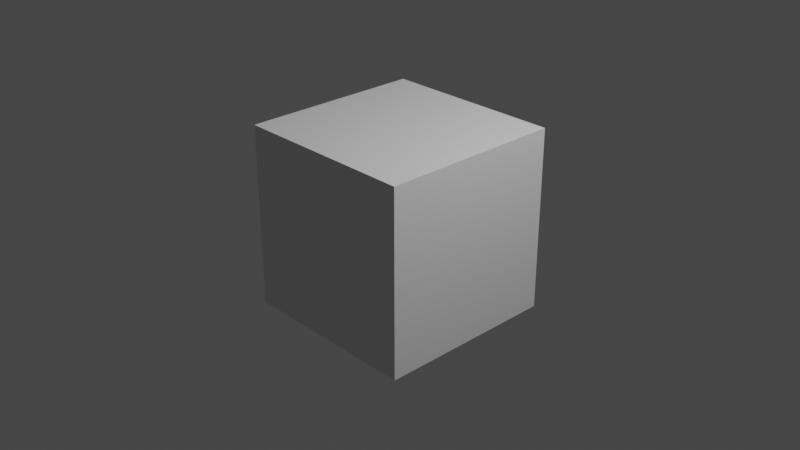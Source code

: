 # Source: Chapter37Start.blend  (saved by Blender 3.3.6; exported with 4.5.12 LTS)
import bpy
from mathutils import Matrix  # noqa: F401  (used for matrix-valued properties, if any)

bpy.ops.wm.read_factory_settings(use_empty=True)
scene = bpy.context.scene
scene.name = 'Scene'

# ---- collections
col_collection = bpy.data.collections.new('Collection'); scene.collection.children.link(col_collection)

# ---- node groups
ng_chapter37 = bpy.data.node_groups.new('Chapter37', 'GeometryNodeTree')
_s = ng_chapter37.interface.new_socket(name='Geometry', in_out='OUTPUT', socket_type='NodeSocketGeometry')
_s = ng_chapter37.interface.new_socket(name='Geometry', in_out='INPUT', socket_type='NodeSocketGeometry')
ng_chapter37.is_modifier = True
_N = ng_chapter37.nodes; _L = ng_chapter37.links
n0 = _N.new('GeometryNodeStoreNamedAttribute'); n0.name = 'Store Named Attribute.001'; n0.location = (1169, 279)
n0.data_type = 'FLOAT_VECTOR'
n0.domain = 'CORNER'
n0.inputs[2].default_value = 'UVMap'
n1 = _N.new('GeometryNodeDeleteGeometry'); n1.name = 'Delete Geometry.001'; n1.location = (2010, 133)
n1.label = 'Delete Geometry(12)'
n2 = _N.new('FunctionNodeCompare'); n2.name = 'Compare'; n2.location = (1797, 121)
n2.label = 'Compare(15)'
n2.width = 165
n2.inputs[6].default_value = (0.0, 0.0, 0.0, 0.0)
n2.inputs[7].default_value = (0.0, 0.0, 0.0, 0.0)
n3 = _N.new('GeometryNodeVolumeToMesh'); n3.name = 'Volume to Mesh'; n3.location = (1531, 281)
n3.label = 'Volume to Mesh(4)'
n4 = _N.new('GeometryNodeMeshToVolume'); n4.name = 'Mesh to Volume'; n4.location = (1307, 278)
n4.label = 'Mesh to Volume(3)'
n4.inputs[4].default_value = 0.0
n5 = _N.new('GeometryNodeSetPosition'); n5.name = 'Set Position'; n5.location = (1445, 64)
n5.label = 'Set Position(6)'
n6 = _N.new('GeometryNodeMeshIcoSphere'); n6.name = 'Ico Sphere'; n6.location = (1144, 279)
n6.label = 'Ico Sphere(5)'
n7 = _N.new('ShaderNodeMapRange'); n7.name = 'Map Range'; n7.location = (1286, 59)
n7.label = 'Map Range(9)'
n8 = _N.new('ShaderNodeTexNoise'); n8.name = 'Noise Texture'; n8.location = (1114, 160)
n8.label = 'Noise Texture(8)'
n8.width = 151
n9 = _N.new('GeometryNodeInputPosition'); n9.name = 'Position'; n9.location = (1104, -96)
n9.label = 'Position(7)'
n10 = _N.new('NodeGroupOutput'); n10.name = 'Group Output'; n10.location = (1971, 376)
n10.label = 'Group Output(2)'
n11 = _N.new('FunctionNodeBooleanMath'); n11.name = 'Boolean Math'; n11.location = (1733, 282)
n11.label = 'Boolean Math(16)'
n12 = _N.new('GeometryNodeDeleteGeometry'); n12.name = 'Delete Geometry'; n12.location = (1904, 288)
n12.label = 'Delete Geometry(11)'
n13 = _N.new('GeometryNodeJoinGeometry'); n13.name = 'Join Geometry'; n13.location = (2083, 278)
n13.label = 'Join Geometry(10)'
n14 = _N.new('GeometryNodeStoreNamedAttribute'); n14.name = 'Store Named Attribute'; n14.location = (2409, 287)
n14.label = 'Store Named Attribute(17)'
n14.width = 171
n15 = _N.new('GeometryNodeSetMaterial'); n15.name = 'Set Material.001'; n15.location = (2242, 280)
n15.label = 'Set Material(19)'
n16 = _N.new('GeometryNodeUVUnwrap'); n16.name = 'UV Unwrap'; n16.location = (2180, 150)
n16.label = 'UV Unwrap(18)'
n17 = _N.new('GeometryNodeSetShadeSmooth'); n17.name = 'Set Shade Smooth'; n17.location = (2369, 103)
n17.label = 'Set Shade Smooth(22)'
n18 = _N.new('ShaderNodeSeparateXYZ'); n18.name = 'Separate XYZ'; n18.location = (1633, 115)
n18.label = 'Separate XYZ(14)'
n19 = _N.new('GeometryNodeInputNormal'); n19.name = 'Normal'; n19.location = (1810, -49)
n19.label = 'Normal(13)'
n19.legacy_corner_normals = True
n20 = _N.new('NodeGroupInput'); n20.name = 'Group Input'; n20.location = (1456, 379)
n20.label = 'Group Input(1)'
_L.new(n20.outputs[0], n10.inputs[0])
_L.new(n6.outputs[0], n0.inputs[0])
_L.new(n6.outputs[1], n0.inputs[3])
n10.is_active_output = True

# ---- world
world_world = bpy.data.worlds.new('World'); scene.world = world_world
world_world.use_nodes = True; world_world.node_tree.nodes.clear()
_N = world_world.node_tree.nodes; _L = world_world.node_tree.links
n0 = _N.new('ShaderNodeOutputWorld'); n0.name = 'World Output'; n0.location = (300, 300)
n1 = _N.new('ShaderNodeBackground'); n1.name = 'Background'; n1.location = (10, 300)
n1.inputs[0].default_value = (0.05088, 0.05088, 0.05088, 1.0)
_L.new(n1.outputs[0], n0.inputs[0])
n0.is_active_output = True
world_world.color = (0.05088, 0.05088, 0.05088)
world_world.use_sun_shadow = False
world_world.sun_shadow_jitter_overblur = 0.0

# ---- cameras
cam_camera = bpy.data.cameras.new('Camera')
cam_camera.clip_end = 100.0
cam_camera.ortho_scale = 7.314

# ---- lights
light_light = bpy.data.lights.new('Light', 'POINT')
light_light.transmission_factor = 0.0
light_light.energy = 1000.0
light_light.shadow_soft_size = 0.1
light_light.shadow_maximum_resolution = 0.006
light_light.use_absolute_resolution = True

# ---- meshes
me_cube = bpy.data.meshes.new('Cube')
me_cube.from_pydata([(1.0, 1.0, 1.0), (1.0, 1.0, -1.0), (1.0, -1.0, 1.0), (1.0, -1.0, -1.0), (-1.0, 1.0, 1.0), (-1.0, 1.0, -1.0), (-1.0, -1.0, 1.0), (-1.0, -1.0, -1.0)], [], [(0, 4, 6, 2), (3, 2, 6, 7), (7, 6, 4, 5), (5, 1, 3, 7), (1, 0, 2, 3), (5, 4, 0, 1)])
_uv = me_cube.uv_layers.new(name='UVMap')
_uv.uv.foreach_set('vector', [0.625, 0.5, 0.875, 0.5, 0.875, 0.75, 0.625, 0.75, 0.375, 0.75, 0.625, 0.75, 0.625, 1.0, 0.375, 1.0, 0.375, 0.0, 0.625, 0.0, 0.625, 0.25, 0.375, 0.25, 0.125, 0.5, 0.375, 0.5, 0.375, 0.75, 0.125, 0.75, 0.375, 0.5, 0.625, 0.5, 0.625, 0.75, 0.375, 0.75, 0.375, 0.25, 0.625, 0.25, 0.625, 0.5, 0.375, 0.5])
me_cube.use_mirror_vertex_groups = False
me_cube.update()

# ---- objects
ob_chapter37 = bpy.data.objects.new('Chapter37', me_cube)
ob_light = bpy.data.objects.new('Light', light_light)
ob_camera = bpy.data.objects.new('Camera', cam_camera)

# ---- transforms, parenting, visibility, modifiers, constraints
ob_chapter37.location = (0.0, 0.0, 0.0)
ob_chapter37.lock_rotations_4d = False
ob_chapter37.empty_display_type = 'ARROWS'
ob_chapter37.lineart.crease_threshold = 0.0
_m = ob_chapter37.modifiers.new('GeometryNodes', 'NODES')
_m.node_group = ng_chapter37
ob_light.location = (4.076, 1.005, 5.904)
ob_light.rotation_euler = (0.6503, 0.05522, 1.866)
ob_light.lock_rotations_4d = False
ob_light.empty_display_type = 'ARROWS'
ob_light.color = (0.0, 0.0, 0.0, 0.0)
ob_light.lineart.crease_threshold = 0.0
ob_camera.location = (7.359, -6.926, 4.958)
ob_camera.rotation_euler = (1.109, 0.0, 0.8149)
ob_camera.lock_rotations_4d = False
ob_camera.empty_display_type = 'ARROWS'
ob_camera.color = (0.0, 0.0, 0.0, 0.0)
ob_camera.display_type = 'WIRE'
ob_camera.lineart.crease_threshold = 0.0

# ---- collection membership
col_collection.objects.link(ob_chapter37)
col_collection.objects.link(ob_light)
col_collection.objects.link(ob_camera)

# ---- scene / render settings (as saved in the file)
scene.camera = ob_camera
scene.frame_start = 1; scene.frame_end = 250; scene.frame_set(47)
scene.render.engine = 'BLENDER_EEVEE_NEXT'
scene.cycles.sampling_pattern = 'TABULATED_SOBOL'
scene.cycles.use_light_tree = False
scene.eevee.use_gtao = True
scene.eevee.use_raytracing = True
scene.view_settings.view_transform = 'Filmic'
bpy.context.view_layer.update()
